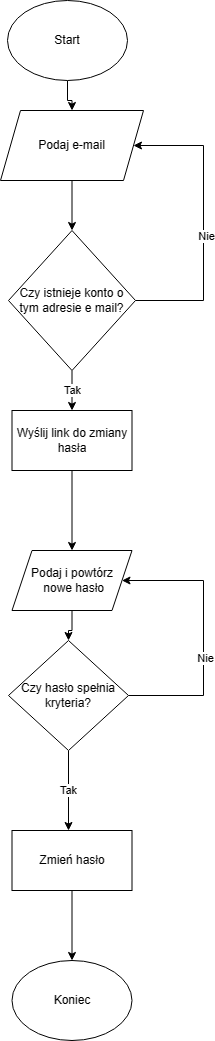

The diagram above was exported from draw.io. Its source (the exported page's mxGraphModel, read from the mxfile embedded in the PNG):
<mxGraphModel dx="1050" dy="581" grid="1" gridSize="10" guides="1" tooltips="1" connect="1" arrows="1" fold="1" page="1" pageScale="1" pageWidth="827" pageHeight="1169" math="0" shadow="0">
  <root>
    <mxCell id="0" />
    <mxCell id="1" parent="0" />
    <mxCell id="u8OuIHJeLKgHlgf6rCB8-3" style="edgeStyle=orthogonalEdgeStyle;rounded=0;orthogonalLoop=1;jettySize=auto;html=1;entryX=0.5;entryY=0;entryDx=0;entryDy=0;" edge="1" parent="1" source="u8OuIHJeLKgHlgf6rCB8-1" target="u8OuIHJeLKgHlgf6rCB8-2">
      <mxGeometry relative="1" as="geometry" />
    </mxCell>
    <mxCell id="u8OuIHJeLKgHlgf6rCB8-1" value="Start" style="ellipse;whiteSpace=wrap;html=1;" vertex="1" parent="1">
      <mxGeometry x="354" y="50" width="120" height="80" as="geometry" />
    </mxCell>
    <mxCell id="u8OuIHJeLKgHlgf6rCB8-7" style="edgeStyle=orthogonalEdgeStyle;rounded=0;orthogonalLoop=1;jettySize=auto;html=1;" edge="1" parent="1" source="u8OuIHJeLKgHlgf6rCB8-2" target="u8OuIHJeLKgHlgf6rCB8-6">
      <mxGeometry relative="1" as="geometry" />
    </mxCell>
    <mxCell id="u8OuIHJeLKgHlgf6rCB8-2" value="Podaj e-mail" style="shape=parallelogram;perimeter=parallelogramPerimeter;whiteSpace=wrap;html=1;fixedSize=1;" vertex="1" parent="1">
      <mxGeometry x="347" y="160" width="143" height="70" as="geometry" />
    </mxCell>
    <mxCell id="u8OuIHJeLKgHlgf6rCB8-8" style="edgeStyle=orthogonalEdgeStyle;rounded=0;orthogonalLoop=1;jettySize=auto;html=1;entryX=1;entryY=0.5;entryDx=0;entryDy=0;" edge="1" parent="1" source="u8OuIHJeLKgHlgf6rCB8-6" target="u8OuIHJeLKgHlgf6rCB8-2">
      <mxGeometry relative="1" as="geometry">
        <Array as="points">
          <mxPoint x="550" y="350" />
          <mxPoint x="550" y="195" />
        </Array>
      </mxGeometry>
    </mxCell>
    <mxCell id="u8OuIHJeLKgHlgf6rCB8-10" value="Nie" style="edgeLabel;html=1;align=center;verticalAlign=middle;resizable=0;points=[];" vertex="1" connectable="0" parent="u8OuIHJeLKgHlgf6rCB8-8">
      <mxGeometry x="-0.0911" y="-2" relative="1" as="geometry">
        <mxPoint as="offset" />
      </mxGeometry>
    </mxCell>
    <mxCell id="u8OuIHJeLKgHlgf6rCB8-9" value="Tak&lt;br&gt;" style="edgeStyle=orthogonalEdgeStyle;rounded=0;orthogonalLoop=1;jettySize=auto;html=1;" edge="1" parent="1" source="u8OuIHJeLKgHlgf6rCB8-6" target="u8OuIHJeLKgHlgf6rCB8-11">
      <mxGeometry relative="1" as="geometry">
        <mxPoint x="419" y="500" as="targetPoint" />
      </mxGeometry>
    </mxCell>
    <mxCell id="u8OuIHJeLKgHlgf6rCB8-6" value="Czy istnieje konto o tym adresie e mail?" style="rhombus;whiteSpace=wrap;html=1;" vertex="1" parent="1">
      <mxGeometry x="355" y="280" width="127" height="140" as="geometry" />
    </mxCell>
    <mxCell id="u8OuIHJeLKgHlgf6rCB8-12" style="edgeStyle=orthogonalEdgeStyle;rounded=0;orthogonalLoop=1;jettySize=auto;html=1;" edge="1" parent="1" source="u8OuIHJeLKgHlgf6rCB8-11" target="u8OuIHJeLKgHlgf6rCB8-13">
      <mxGeometry relative="1" as="geometry">
        <mxPoint x="418.5" y="580" as="targetPoint" />
      </mxGeometry>
    </mxCell>
    <mxCell id="u8OuIHJeLKgHlgf6rCB8-11" value="Wyślij link do zmiany hasła" style="rounded=0;whiteSpace=wrap;html=1;" vertex="1" parent="1">
      <mxGeometry x="358.5" y="460" width="120" height="60" as="geometry" />
    </mxCell>
    <mxCell id="u8OuIHJeLKgHlgf6rCB8-16" style="edgeStyle=orthogonalEdgeStyle;rounded=0;orthogonalLoop=1;jettySize=auto;html=1;entryX=0.5;entryY=0;entryDx=0;entryDy=0;" edge="1" parent="1" source="u8OuIHJeLKgHlgf6rCB8-13" target="u8OuIHJeLKgHlgf6rCB8-15">
      <mxGeometry relative="1" as="geometry" />
    </mxCell>
    <mxCell id="u8OuIHJeLKgHlgf6rCB8-13" value="Podaj i powtórz&lt;br&gt;&amp;nbsp;nowe hasło" style="shape=parallelogram;perimeter=parallelogramPerimeter;whiteSpace=wrap;html=1;fixedSize=1;" vertex="1" parent="1">
      <mxGeometry x="358.5" y="600" width="120" height="60" as="geometry" />
    </mxCell>
    <mxCell id="u8OuIHJeLKgHlgf6rCB8-17" style="edgeStyle=orthogonalEdgeStyle;rounded=0;orthogonalLoop=1;jettySize=auto;html=1;entryX=1;entryY=0.5;entryDx=0;entryDy=0;" edge="1" parent="1" source="u8OuIHJeLKgHlgf6rCB8-15" target="u8OuIHJeLKgHlgf6rCB8-13">
      <mxGeometry relative="1" as="geometry">
        <Array as="points">
          <mxPoint x="550" y="745" />
          <mxPoint x="550" y="630" />
        </Array>
      </mxGeometry>
    </mxCell>
    <mxCell id="u8OuIHJeLKgHlgf6rCB8-18" value="Nie" style="edgeLabel;html=1;align=center;verticalAlign=middle;resizable=0;points=[];" vertex="1" connectable="0" parent="u8OuIHJeLKgHlgf6rCB8-17">
      <mxGeometry x="-0.1661" y="-1" relative="1" as="geometry">
        <mxPoint as="offset" />
      </mxGeometry>
    </mxCell>
    <mxCell id="u8OuIHJeLKgHlgf6rCB8-19" value="Tak" style="edgeStyle=orthogonalEdgeStyle;rounded=0;orthogonalLoop=1;jettySize=auto;html=1;" edge="1" parent="1" source="u8OuIHJeLKgHlgf6rCB8-15">
      <mxGeometry relative="1" as="geometry">
        <mxPoint x="415" y="880" as="targetPoint" />
      </mxGeometry>
    </mxCell>
    <mxCell id="u8OuIHJeLKgHlgf6rCB8-15" value="Czy hasło spełnia kryteria?" style="rhombus;whiteSpace=wrap;html=1;" vertex="1" parent="1">
      <mxGeometry x="355" y="690" width="120" height="110" as="geometry" />
    </mxCell>
    <mxCell id="u8OuIHJeLKgHlgf6rCB8-21" style="edgeStyle=orthogonalEdgeStyle;rounded=0;orthogonalLoop=1;jettySize=auto;html=1;" edge="1" parent="1" source="u8OuIHJeLKgHlgf6rCB8-20">
      <mxGeometry relative="1" as="geometry">
        <mxPoint x="418.5" y="1010" as="targetPoint" />
      </mxGeometry>
    </mxCell>
    <mxCell id="u8OuIHJeLKgHlgf6rCB8-20" value="Zmień hasło" style="rounded=0;whiteSpace=wrap;html=1;" vertex="1" parent="1">
      <mxGeometry x="358.5" y="880" width="120" height="60" as="geometry" />
    </mxCell>
    <mxCell id="u8OuIHJeLKgHlgf6rCB8-22" value="Koniec" style="ellipse;whiteSpace=wrap;html=1;" vertex="1" parent="1">
      <mxGeometry x="358.5" y="1010" width="120" height="80" as="geometry" />
    </mxCell>
  </root>
</mxGraphModel>